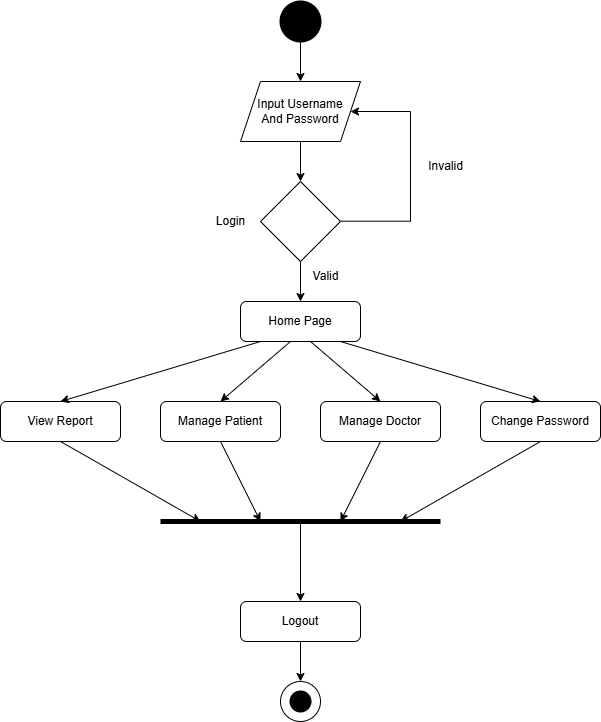

The diagram above was exported from draw.io. Its source (the exported page's mxGraphModel, read from the mxfile embedded in the PNG):
<mxGraphModel dx="1042" dy="722" grid="1" gridSize="10" guides="1" tooltips="1" connect="1" arrows="1" fold="1" page="1" pageScale="1" pageWidth="850" pageHeight="1100" math="0" shadow="0">
  <root>
    <mxCell id="0" />
    <mxCell id="1" parent="0" />
    <mxCell id="m-JdCV4sVpt2F_IV3qZT-14" style="edgeStyle=orthogonalEdgeStyle;rounded=0;orthogonalLoop=1;jettySize=auto;html=1;" parent="1" source="m-JdCV4sVpt2F_IV3qZT-1" target="m-JdCV4sVpt2F_IV3qZT-2" edge="1">
      <mxGeometry relative="1" as="geometry" />
    </mxCell>
    <mxCell id="m-JdCV4sVpt2F_IV3qZT-1" value="" style="strokeWidth=2;html=1;shape=mxgraph.flowchart.start_2;whiteSpace=wrap;fillColor=#000000;" parent="1" vertex="1">
      <mxGeometry x="400" y="40" width="40" height="40" as="geometry" />
    </mxCell>
    <mxCell id="m-JdCV4sVpt2F_IV3qZT-15" style="edgeStyle=orthogonalEdgeStyle;rounded=0;orthogonalLoop=1;jettySize=auto;html=1;entryX=0.5;entryY=0;entryDx=0;entryDy=0;" parent="1" source="m-JdCV4sVpt2F_IV3qZT-2" target="m-JdCV4sVpt2F_IV3qZT-3" edge="1">
      <mxGeometry relative="1" as="geometry" />
    </mxCell>
    <mxCell id="m-JdCV4sVpt2F_IV3qZT-2" value="Input Username&lt;div&gt;And Password&lt;/div&gt;" style="shape=parallelogram;perimeter=parallelogramPerimeter;whiteSpace=wrap;html=1;fixedSize=1;" parent="1" vertex="1">
      <mxGeometry x="360" y="120" width="120" height="60" as="geometry" />
    </mxCell>
    <mxCell id="m-JdCV4sVpt2F_IV3qZT-16" style="edgeStyle=orthogonalEdgeStyle;rounded=0;orthogonalLoop=1;jettySize=auto;html=1;" parent="1" source="m-JdCV4sVpt2F_IV3qZT-3" target="m-JdCV4sVpt2F_IV3qZT-4" edge="1">
      <mxGeometry relative="1" as="geometry" />
    </mxCell>
    <mxCell id="m-JdCV4sVpt2F_IV3qZT-3" value="" style="rhombus;whiteSpace=wrap;html=1;" parent="1" vertex="1">
      <mxGeometry x="380" y="220" width="80" height="80" as="geometry" />
    </mxCell>
    <mxCell id="m-JdCV4sVpt2F_IV3qZT-4" value="Home Page" style="rounded=1;whiteSpace=wrap;html=1;" parent="1" vertex="1">
      <mxGeometry x="360" y="340" width="120" height="40" as="geometry" />
    </mxCell>
    <mxCell id="m-JdCV4sVpt2F_IV3qZT-5" value="View Report" style="rounded=1;whiteSpace=wrap;html=1;" parent="1" vertex="1">
      <mxGeometry x="120" y="440" width="120" height="40" as="geometry" />
    </mxCell>
    <mxCell id="m-JdCV4sVpt2F_IV3qZT-6" value="Manage Patient" style="rounded=1;whiteSpace=wrap;html=1;" parent="1" vertex="1">
      <mxGeometry x="280" y="440" width="120" height="40" as="geometry" />
    </mxCell>
    <mxCell id="m-JdCV4sVpt2F_IV3qZT-7" value="Change Password" style="rounded=1;whiteSpace=wrap;html=1;" parent="1" vertex="1">
      <mxGeometry x="600" y="440" width="120" height="40" as="geometry" />
    </mxCell>
    <mxCell id="m-JdCV4sVpt2F_IV3qZT-8" value="Manage Doctor" style="rounded=1;whiteSpace=wrap;html=1;" parent="1" vertex="1">
      <mxGeometry x="440" y="440" width="120" height="40" as="geometry" />
    </mxCell>
    <mxCell id="m-JdCV4sVpt2F_IV3qZT-10" value="Logout" style="rounded=1;whiteSpace=wrap;html=1;" parent="1" vertex="1">
      <mxGeometry x="360" y="640" width="120" height="40" as="geometry" />
    </mxCell>
    <mxCell id="m-JdCV4sVpt2F_IV3qZT-11" value="" style="ellipse;whiteSpace=wrap;html=1;aspect=fixed;" parent="1" vertex="1">
      <mxGeometry x="400" y="720" width="40" height="40" as="geometry" />
    </mxCell>
    <mxCell id="m-JdCV4sVpt2F_IV3qZT-12" value="" style="strokeWidth=2;html=1;shape=mxgraph.flowchart.start_2;whiteSpace=wrap;fillColor=#000000;" parent="1" vertex="1">
      <mxGeometry x="410" y="730" width="20" height="20" as="geometry" />
    </mxCell>
    <mxCell id="m-JdCV4sVpt2F_IV3qZT-18" value="" style="endArrow=classic;html=1;rounded=0;entryX=0.5;entryY=0;entryDx=0;entryDy=0;" parent="1" target="m-JdCV4sVpt2F_IV3qZT-6" edge="1">
      <mxGeometry width="50" height="50" relative="1" as="geometry">
        <mxPoint x="410" y="380" as="sourcePoint" />
        <mxPoint x="460" y="330" as="targetPoint" />
      </mxGeometry>
    </mxCell>
    <mxCell id="m-JdCV4sVpt2F_IV3qZT-19" value="" style="endArrow=classic;html=1;rounded=0;entryX=0.5;entryY=0;entryDx=0;entryDy=0;" parent="1" target="m-JdCV4sVpt2F_IV3qZT-8" edge="1">
      <mxGeometry width="50" height="50" relative="1" as="geometry">
        <mxPoint x="430" y="380" as="sourcePoint" />
        <mxPoint x="480" y="330" as="targetPoint" />
      </mxGeometry>
    </mxCell>
    <mxCell id="m-JdCV4sVpt2F_IV3qZT-20" value="" style="endArrow=classic;html=1;rounded=0;entryX=0.5;entryY=0;entryDx=0;entryDy=0;" parent="1" target="m-JdCV4sVpt2F_IV3qZT-5" edge="1">
      <mxGeometry width="50" height="50" relative="1" as="geometry">
        <mxPoint x="380" y="380" as="sourcePoint" />
        <mxPoint x="430" y="330" as="targetPoint" />
      </mxGeometry>
    </mxCell>
    <mxCell id="m-JdCV4sVpt2F_IV3qZT-21" value="" style="endArrow=classic;html=1;rounded=0;entryX=0.5;entryY=0;entryDx=0;entryDy=0;" parent="1" target="m-JdCV4sVpt2F_IV3qZT-7" edge="1">
      <mxGeometry width="50" height="50" relative="1" as="geometry">
        <mxPoint x="460" y="380" as="sourcePoint" />
        <mxPoint x="510" y="330" as="targetPoint" />
      </mxGeometry>
    </mxCell>
    <mxCell id="m-JdCV4sVpt2F_IV3qZT-28" value="" style="endArrow=none;html=1;rounded=0;strokeWidth=5;" parent="1" edge="1">
      <mxGeometry width="50" height="50" relative="1" as="geometry">
        <mxPoint x="280" y="560" as="sourcePoint" />
        <mxPoint x="560" y="560" as="targetPoint" />
      </mxGeometry>
    </mxCell>
    <mxCell id="m-JdCV4sVpt2F_IV3qZT-29" value="" style="endArrow=classic;html=1;rounded=0;" parent="1" edge="1">
      <mxGeometry width="50" height="50" relative="1" as="geometry">
        <mxPoint x="180" y="480" as="sourcePoint" />
        <mxPoint x="320" y="560" as="targetPoint" />
      </mxGeometry>
    </mxCell>
    <mxCell id="m-JdCV4sVpt2F_IV3qZT-30" value="" style="endArrow=classic;html=1;rounded=0;" parent="1" edge="1">
      <mxGeometry width="50" height="50" relative="1" as="geometry">
        <mxPoint x="340" y="480" as="sourcePoint" />
        <mxPoint x="380" y="560" as="targetPoint" />
      </mxGeometry>
    </mxCell>
    <mxCell id="m-JdCV4sVpt2F_IV3qZT-31" value="" style="endArrow=classic;html=1;rounded=0;" parent="1" edge="1">
      <mxGeometry width="50" height="50" relative="1" as="geometry">
        <mxPoint x="500" y="480" as="sourcePoint" />
        <mxPoint x="460" y="560" as="targetPoint" />
      </mxGeometry>
    </mxCell>
    <mxCell id="m-JdCV4sVpt2F_IV3qZT-32" value="" style="endArrow=classic;html=1;rounded=0;" parent="1" edge="1">
      <mxGeometry width="50" height="50" relative="1" as="geometry">
        <mxPoint x="660" y="480" as="sourcePoint" />
        <mxPoint x="520" y="560" as="targetPoint" />
      </mxGeometry>
    </mxCell>
    <mxCell id="m-JdCV4sVpt2F_IV3qZT-33" value="" style="endArrow=classic;html=1;rounded=0;entryX=0.5;entryY=0;entryDx=0;entryDy=0;" parent="1" target="m-JdCV4sVpt2F_IV3qZT-10" edge="1">
      <mxGeometry width="50" height="50" relative="1" as="geometry">
        <mxPoint x="420" y="560" as="sourcePoint" />
        <mxPoint x="470" y="510" as="targetPoint" />
      </mxGeometry>
    </mxCell>
    <mxCell id="m-JdCV4sVpt2F_IV3qZT-34" value="" style="endArrow=classic;html=1;rounded=0;entryX=0.5;entryY=0;entryDx=0;entryDy=0;" parent="1" target="m-JdCV4sVpt2F_IV3qZT-11" edge="1">
      <mxGeometry width="50" height="50" relative="1" as="geometry">
        <mxPoint x="420" y="680" as="sourcePoint" />
        <mxPoint x="470" y="630" as="targetPoint" />
      </mxGeometry>
    </mxCell>
    <mxCell id="m-JdCV4sVpt2F_IV3qZT-35" value="" style="endArrow=none;html=1;rounded=0;" parent="1" edge="1">
      <mxGeometry width="50" height="50" relative="1" as="geometry">
        <mxPoint x="460" y="259.71" as="sourcePoint" />
        <mxPoint x="530" y="259.71" as="targetPoint" />
      </mxGeometry>
    </mxCell>
    <mxCell id="m-JdCV4sVpt2F_IV3qZT-36" value="" style="endArrow=none;html=1;rounded=0;" parent="1" edge="1">
      <mxGeometry width="50" height="50" relative="1" as="geometry">
        <mxPoint x="530" y="260" as="sourcePoint" />
        <mxPoint x="530" y="150" as="targetPoint" />
      </mxGeometry>
    </mxCell>
    <mxCell id="m-JdCV4sVpt2F_IV3qZT-37" value="" style="endArrow=classic;html=1;rounded=0;" parent="1" target="m-JdCV4sVpt2F_IV3qZT-2" edge="1">
      <mxGeometry width="50" height="50" relative="1" as="geometry">
        <mxPoint x="530" y="150" as="sourcePoint" />
        <mxPoint x="580" y="100" as="targetPoint" />
      </mxGeometry>
    </mxCell>
    <mxCell id="m-JdCV4sVpt2F_IV3qZT-38" value="Login" style="text;html=1;align=center;verticalAlign=middle;resizable=0;points=[];autosize=1;strokeColor=none;fillColor=none;" parent="1" vertex="1">
      <mxGeometry x="325" y="245" width="50" height="30" as="geometry" />
    </mxCell>
    <mxCell id="m-JdCV4sVpt2F_IV3qZT-39" value="Invalid" style="text;html=1;align=center;verticalAlign=middle;resizable=0;points=[];autosize=1;strokeColor=none;fillColor=none;" parent="1" vertex="1">
      <mxGeometry x="535" y="190" width="60" height="30" as="geometry" />
    </mxCell>
    <mxCell id="m-JdCV4sVpt2F_IV3qZT-40" value="Valid" style="text;html=1;align=center;verticalAlign=middle;resizable=0;points=[];autosize=1;strokeColor=none;fillColor=none;" parent="1" vertex="1">
      <mxGeometry x="420" y="300" width="50" height="30" as="geometry" />
    </mxCell>
  </root>
</mxGraphModel>